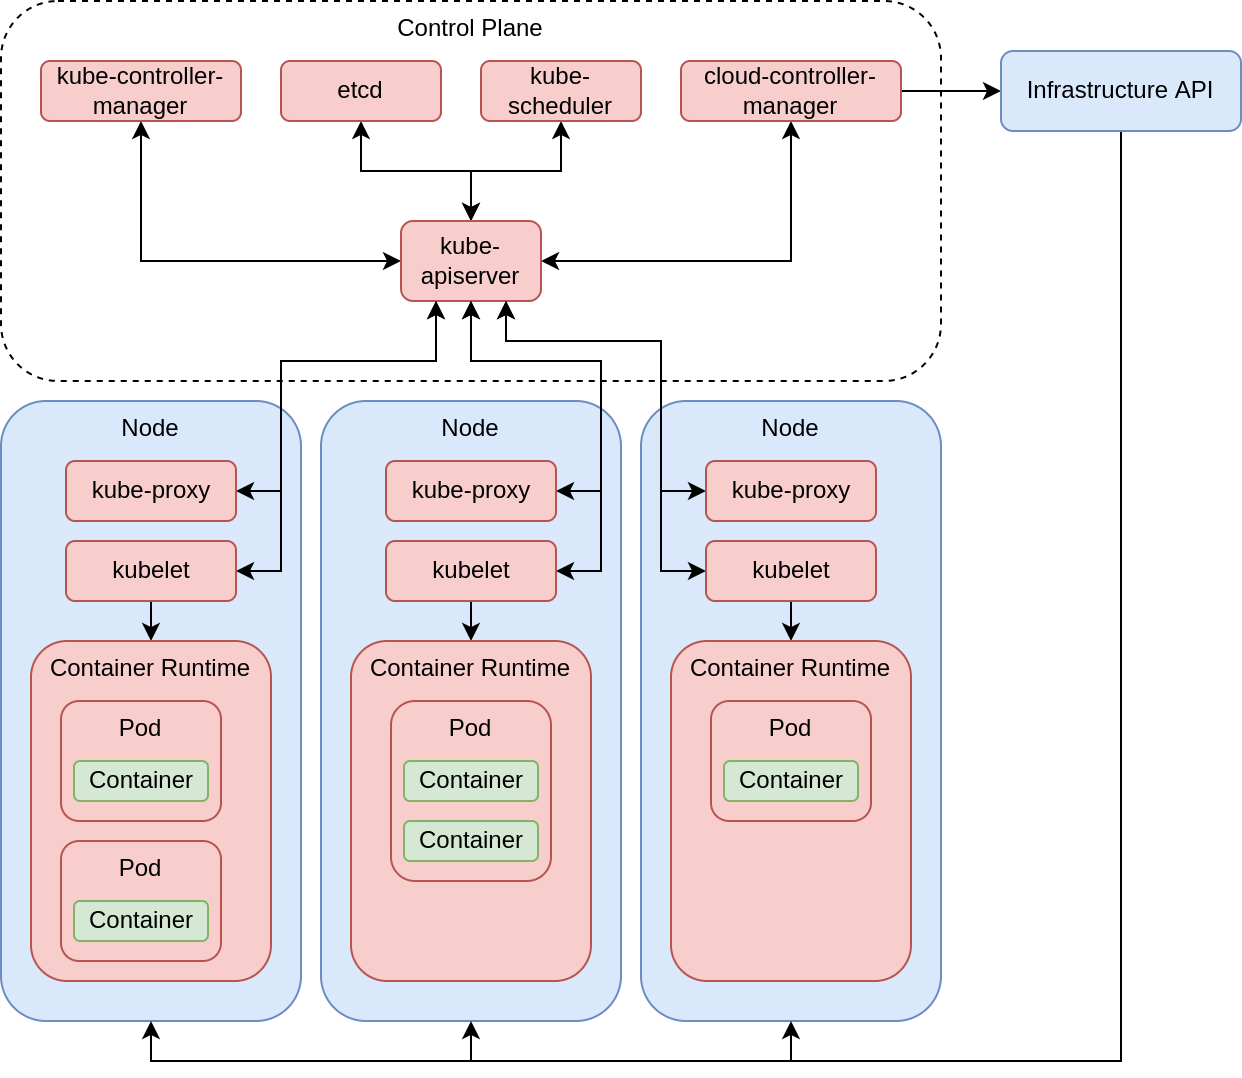

The diagram above was exported from draw.io. Its source (the exported page's mxGraphModel, read from the mxfile embedded in the PNG):
<mxGraphModel dx="614" dy="768" grid="1" gridSize="10" guides="1" tooltips="1" connect="1" arrows="1" fold="1" page="1" pageScale="1" pageWidth="850" pageHeight="1100" math="0" shadow="0">
  <root>
    <mxCell id="0" />
    <mxCell id="1" parent="0" />
    <mxCell id="29" value="Node" style="rounded=1;whiteSpace=wrap;html=1;verticalAlign=top;fillColor=#dae8fc;strokeColor=#6c8ebf;" parent="1" vertex="1">
      <mxGeometry x="220" y="250" width="150" height="310" as="geometry" />
    </mxCell>
    <mxCell id="30" value="Node" style="rounded=1;whiteSpace=wrap;html=1;verticalAlign=top;fillColor=#dae8fc;strokeColor=#6c8ebf;" parent="1" vertex="1">
      <mxGeometry x="60" y="250" width="150" height="310" as="geometry" />
    </mxCell>
    <mxCell id="31" value="Node" style="rounded=1;whiteSpace=wrap;html=1;verticalAlign=top;fillColor=#dae8fc;strokeColor=#6c8ebf;" parent="1" vertex="1">
      <mxGeometry x="380" y="250" width="150" height="310" as="geometry" />
    </mxCell>
    <mxCell id="20" value="Control Plane" style="rounded=1;whiteSpace=wrap;html=1;verticalAlign=top;dashed=1;" parent="1" vertex="1">
      <mxGeometry x="60" y="50" width="470" height="190" as="geometry" />
    </mxCell>
    <mxCell id="22" style="edgeStyle=orthogonalEdgeStyle;html=1;rounded=0;startArrow=classic;startFill=1;" parent="1" source="3" target="14" edge="1">
      <mxGeometry relative="1" as="geometry" />
    </mxCell>
    <mxCell id="23" style="edgeStyle=orthogonalEdgeStyle;html=1;rounded=0;startArrow=classic;startFill=1;" parent="1" source="3" target="11" edge="1">
      <mxGeometry relative="1" as="geometry" />
    </mxCell>
    <mxCell id="24" style="edgeStyle=orthogonalEdgeStyle;html=1;rounded=0;startArrow=classic;startFill=1;" parent="1" source="3" target="12" edge="1">
      <mxGeometry relative="1" as="geometry" />
    </mxCell>
    <mxCell id="25" style="edgeStyle=orthogonalEdgeStyle;html=1;rounded=0;startArrow=classic;startFill=1;" parent="1" source="3" target="13" edge="1">
      <mxGeometry relative="1" as="geometry" />
    </mxCell>
    <mxCell id="3" value="kube-apiserver" style="rounded=1;whiteSpace=wrap;html=1;direction=west;verticalAlign=middle;horizontal=1;fillColor=#f8cecc;strokeColor=#b85450;" parent="1" vertex="1">
      <mxGeometry x="260" y="160" width="70" height="40" as="geometry" />
    </mxCell>
    <mxCell id="11" value="etcd" style="rounded=1;whiteSpace=wrap;html=1;fillColor=#f8cecc;strokeColor=#b85450;" parent="1" vertex="1">
      <mxGeometry x="200" y="80" width="80" height="30" as="geometry" />
    </mxCell>
    <mxCell id="12" value="kube-scheduler" style="rounded=1;whiteSpace=wrap;html=1;fillColor=#f8cecc;strokeColor=#b85450;" parent="1" vertex="1">
      <mxGeometry x="300" y="80" width="80" height="30" as="geometry" />
    </mxCell>
    <mxCell id="27" style="edgeStyle=orthogonalEdgeStyle;rounded=0;html=1;exitX=1;exitY=0.5;exitDx=0;exitDy=0;" parent="1" source="13" target="26" edge="1">
      <mxGeometry relative="1" as="geometry" />
    </mxCell>
    <mxCell id="13" value="cloud-controller-manager" style="rounded=1;whiteSpace=wrap;html=1;fillColor=#f8cecc;strokeColor=#b85450;" parent="1" vertex="1">
      <mxGeometry x="400" y="80" width="110" height="30" as="geometry" />
    </mxCell>
    <mxCell id="14" value="kube-controller-manager" style="rounded=1;whiteSpace=wrap;html=1;fillColor=#f8cecc;strokeColor=#b85450;" parent="1" vertex="1">
      <mxGeometry x="80" y="80" width="100" height="30" as="geometry" />
    </mxCell>
    <mxCell id="68" style="edgeStyle=orthogonalEdgeStyle;rounded=0;html=1;exitX=0.5;exitY=1;exitDx=0;exitDy=0;entryX=0.5;entryY=1;entryDx=0;entryDy=0;" parent="1" source="26" target="30" edge="1">
      <mxGeometry relative="1" as="geometry">
        <Array as="points">
          <mxPoint x="620" y="580" />
          <mxPoint x="135" y="580" />
        </Array>
      </mxGeometry>
    </mxCell>
    <mxCell id="69" style="edgeStyle=orthogonalEdgeStyle;rounded=0;html=1;exitX=0.5;exitY=1;exitDx=0;exitDy=0;entryX=0.5;entryY=1;entryDx=0;entryDy=0;" parent="1" source="26" target="29" edge="1">
      <mxGeometry relative="1" as="geometry">
        <Array as="points">
          <mxPoint x="620" y="580" />
          <mxPoint x="295" y="580" />
        </Array>
      </mxGeometry>
    </mxCell>
    <mxCell id="70" style="edgeStyle=orthogonalEdgeStyle;rounded=0;html=1;exitX=0.5;exitY=1;exitDx=0;exitDy=0;entryX=0.5;entryY=1;entryDx=0;entryDy=0;" parent="1" source="26" target="31" edge="1">
      <mxGeometry relative="1" as="geometry">
        <Array as="points">
          <mxPoint x="620" y="580" />
          <mxPoint x="455" y="580" />
        </Array>
      </mxGeometry>
    </mxCell>
    <mxCell id="26" value="Infrastructure API" style="rounded=1;whiteSpace=wrap;html=1;fillColor=#dae8fc;strokeColor=#6c8ebf;" parent="1" vertex="1">
      <mxGeometry x="560" y="75" width="120" height="40" as="geometry" />
    </mxCell>
    <mxCell id="47" style="edgeStyle=orthogonalEdgeStyle;rounded=0;html=1;exitX=1;exitY=0.5;exitDx=0;exitDy=0;entryX=0.75;entryY=0;entryDx=0;entryDy=0;startArrow=classic;startFill=1;" parent="1" source="32" target="3" edge="1">
      <mxGeometry relative="1" as="geometry">
        <Array as="points">
          <mxPoint x="200" y="295" />
          <mxPoint x="200" y="230" />
          <mxPoint x="278" y="230" />
        </Array>
      </mxGeometry>
    </mxCell>
    <mxCell id="32" value="kube-proxy" style="rounded=1;whiteSpace=wrap;html=1;fillColor=#f8cecc;strokeColor=#b85450;" parent="1" vertex="1">
      <mxGeometry x="92.5" y="280" width="85" height="30" as="geometry" />
    </mxCell>
    <mxCell id="50" style="edgeStyle=orthogonalEdgeStyle;rounded=0;html=1;exitX=1;exitY=0.5;exitDx=0;exitDy=0;startArrow=classic;startFill=1;" parent="1" source="33" target="3" edge="1">
      <mxGeometry relative="1" as="geometry">
        <Array as="points">
          <mxPoint x="360" y="295" />
          <mxPoint x="360" y="230" />
          <mxPoint x="295" y="230" />
        </Array>
      </mxGeometry>
    </mxCell>
    <mxCell id="33" value="kube-proxy" style="rounded=1;whiteSpace=wrap;html=1;fillColor=#f8cecc;strokeColor=#b85450;" parent="1" vertex="1">
      <mxGeometry x="252.5" y="280" width="85" height="30" as="geometry" />
    </mxCell>
    <mxCell id="54" style="edgeStyle=orthogonalEdgeStyle;rounded=0;html=1;exitX=0;exitY=0.5;exitDx=0;exitDy=0;entryX=0.25;entryY=0;entryDx=0;entryDy=0;startArrow=classic;startFill=1;" parent="1" source="34" target="3" edge="1">
      <mxGeometry relative="1" as="geometry">
        <Array as="points">
          <mxPoint x="390" y="295" />
          <mxPoint x="390" y="220" />
          <mxPoint x="313" y="220" />
        </Array>
      </mxGeometry>
    </mxCell>
    <mxCell id="34" value="kube-proxy" style="rounded=1;whiteSpace=wrap;html=1;fillColor=#f8cecc;strokeColor=#b85450;" parent="1" vertex="1">
      <mxGeometry x="412.5" y="280" width="85" height="30" as="geometry" />
    </mxCell>
    <mxCell id="49" style="edgeStyle=orthogonalEdgeStyle;rounded=0;html=1;exitX=1;exitY=0.5;exitDx=0;exitDy=0;entryX=0.75;entryY=0;entryDx=0;entryDy=0;startArrow=classic;startFill=1;" parent="1" source="41" target="3" edge="1">
      <mxGeometry relative="1" as="geometry">
        <Array as="points">
          <mxPoint x="200" y="335" />
          <mxPoint x="200" y="230" />
          <mxPoint x="278" y="230" />
        </Array>
      </mxGeometry>
    </mxCell>
    <mxCell id="64" style="edgeStyle=orthogonalEdgeStyle;rounded=0;html=1;exitX=0.5;exitY=1;exitDx=0;exitDy=0;entryX=0.5;entryY=0;entryDx=0;entryDy=0;" parent="1" source="41" target="57" edge="1">
      <mxGeometry relative="1" as="geometry" />
    </mxCell>
    <mxCell id="41" value="kubelet" style="rounded=1;whiteSpace=wrap;html=1;fillColor=#f8cecc;strokeColor=#b85450;" parent="1" vertex="1">
      <mxGeometry x="92.5" y="320" width="85" height="30" as="geometry" />
    </mxCell>
    <mxCell id="51" style="edgeStyle=orthogonalEdgeStyle;rounded=0;html=1;exitX=1;exitY=0.5;exitDx=0;exitDy=0;startArrow=classic;startFill=1;" parent="1" source="42" target="3" edge="1">
      <mxGeometry relative="1" as="geometry">
        <Array as="points">
          <mxPoint x="360" y="335" />
          <mxPoint x="360" y="230" />
          <mxPoint x="295" y="230" />
        </Array>
      </mxGeometry>
    </mxCell>
    <mxCell id="65" style="edgeStyle=orthogonalEdgeStyle;rounded=0;html=1;exitX=0.5;exitY=1;exitDx=0;exitDy=0;entryX=0.5;entryY=0;entryDx=0;entryDy=0;" parent="1" source="42" target="58" edge="1">
      <mxGeometry relative="1" as="geometry" />
    </mxCell>
    <mxCell id="42" value="kubelet" style="rounded=1;whiteSpace=wrap;html=1;fillColor=#f8cecc;strokeColor=#b85450;" parent="1" vertex="1">
      <mxGeometry x="252.5" y="320" width="85" height="30" as="geometry" />
    </mxCell>
    <mxCell id="56" style="edgeStyle=orthogonalEdgeStyle;rounded=0;html=1;exitX=0;exitY=0.5;exitDx=0;exitDy=0;entryX=0.25;entryY=0;entryDx=0;entryDy=0;startArrow=classic;startFill=1;" parent="1" source="43" target="3" edge="1">
      <mxGeometry relative="1" as="geometry">
        <Array as="points">
          <mxPoint x="390" y="335" />
          <mxPoint x="390" y="220" />
          <mxPoint x="313" y="220" />
        </Array>
      </mxGeometry>
    </mxCell>
    <mxCell id="66" style="edgeStyle=orthogonalEdgeStyle;rounded=0;html=1;exitX=0.5;exitY=1;exitDx=0;exitDy=0;entryX=0.5;entryY=0;entryDx=0;entryDy=0;" parent="1" source="43" target="59" edge="1">
      <mxGeometry relative="1" as="geometry" />
    </mxCell>
    <mxCell id="43" value="kubelet" style="rounded=1;whiteSpace=wrap;html=1;fillColor=#f8cecc;strokeColor=#b85450;" parent="1" vertex="1">
      <mxGeometry x="412.5" y="320" width="85" height="30" as="geometry" />
    </mxCell>
    <mxCell id="57" value="Container Runtime" style="rounded=1;whiteSpace=wrap;html=1;verticalAlign=top;fillColor=#f8cecc;strokeColor=#b85450;" parent="1" vertex="1">
      <mxGeometry x="75" y="370" width="120" height="170" as="geometry" />
    </mxCell>
    <mxCell id="58" value="Container Runtime" style="rounded=1;whiteSpace=wrap;html=1;verticalAlign=top;fillColor=#f8cecc;strokeColor=#b85450;" parent="1" vertex="1">
      <mxGeometry x="235" y="370" width="120" height="170" as="geometry" />
    </mxCell>
    <mxCell id="59" value="Container Runtime" style="rounded=1;whiteSpace=wrap;html=1;verticalAlign=top;fillColor=#f8cecc;strokeColor=#b85450;" parent="1" vertex="1">
      <mxGeometry x="395" y="370" width="120" height="170" as="geometry" />
    </mxCell>
    <mxCell id="60" value="Pod" style="rounded=1;whiteSpace=wrap;html=1;verticalAlign=top;fillColor=#f8cecc;strokeColor=#b85450;" parent="1" vertex="1">
      <mxGeometry x="90" y="400" width="80" height="60" as="geometry" />
    </mxCell>
    <mxCell id="72" value="Container" style="rounded=1;whiteSpace=wrap;html=1;fillColor=#d5e8d4;strokeColor=#82b366;" parent="1" vertex="1">
      <mxGeometry x="96.5" y="430" width="67" height="20" as="geometry" />
    </mxCell>
    <mxCell id="75" value="Pod" style="rounded=1;whiteSpace=wrap;html=1;verticalAlign=top;fillColor=#f8cecc;strokeColor=#b85450;" parent="1" vertex="1">
      <mxGeometry x="90" y="470" width="80" height="60" as="geometry" />
    </mxCell>
    <mxCell id="76" value="Container" style="rounded=1;whiteSpace=wrap;html=1;fillColor=#d5e8d4;strokeColor=#82b366;" parent="1" vertex="1">
      <mxGeometry x="96.5" y="500" width="67" height="20" as="geometry" />
    </mxCell>
    <mxCell id="77" value="Pod" style="rounded=1;whiteSpace=wrap;html=1;verticalAlign=top;fillColor=#f8cecc;strokeColor=#b85450;" parent="1" vertex="1">
      <mxGeometry x="255" y="400" width="80" height="90" as="geometry" />
    </mxCell>
    <mxCell id="78" value="Container" style="rounded=1;whiteSpace=wrap;html=1;fillColor=#d5e8d4;strokeColor=#82b366;" parent="1" vertex="1">
      <mxGeometry x="261.5" y="430" width="67" height="20" as="geometry" />
    </mxCell>
    <mxCell id="79" value="Container" style="rounded=1;whiteSpace=wrap;html=1;fillColor=#d5e8d4;strokeColor=#82b366;" parent="1" vertex="1">
      <mxGeometry x="261.5" y="460" width="67" height="20" as="geometry" />
    </mxCell>
    <mxCell id="80" value="Pod" style="rounded=1;whiteSpace=wrap;html=1;verticalAlign=top;fillColor=#f8cecc;strokeColor=#b85450;" parent="1" vertex="1">
      <mxGeometry x="415" y="400" width="80" height="60" as="geometry" />
    </mxCell>
    <mxCell id="81" value="Container" style="rounded=1;whiteSpace=wrap;html=1;fillColor=#d5e8d4;strokeColor=#82b366;" parent="1" vertex="1">
      <mxGeometry x="421.5" y="430" width="67" height="20" as="geometry" />
    </mxCell>
  </root>
</mxGraphModel>